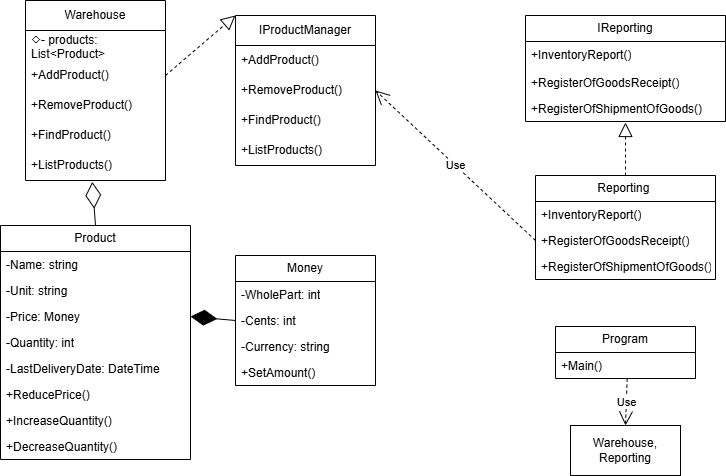

The diagram above was exported from draw.io. Its source (the exported page's mxGraphModel, read from the mxfile embedded in the PNG):
<mxGraphModel dx="1231" dy="515" grid="1" gridSize="10" guides="1" tooltips="1" connect="1" arrows="1" fold="1" page="1" pageScale="1" pageWidth="827" pageHeight="1169" math="0" shadow="0">
  <root>
    <mxCell id="0" />
    <mxCell id="1" parent="0" />
    <mxCell id="ItlwCDqEw3O0IN8QSkte-2" value="IProductManager" style="swimlane;fontStyle=0;childLayout=stackLayout;horizontal=1;startSize=30;horizontalStack=0;resizeParent=1;resizeParentMax=0;resizeLast=0;collapsible=1;marginBottom=0;whiteSpace=wrap;html=1;" vertex="1" parent="1">
      <mxGeometry x="280" y="50" width="140" height="150" as="geometry">
        <mxRectangle x="50" y="60" width="130" height="30" as="alternateBounds" />
      </mxGeometry>
    </mxCell>
    <mxCell id="ItlwCDqEw3O0IN8QSkte-3" value="+AddProduct()" style="text;strokeColor=none;fillColor=none;align=left;verticalAlign=middle;spacingLeft=4;spacingRight=4;overflow=hidden;points=[[0,0.5],[1,0.5]];portConstraint=eastwest;rotatable=0;whiteSpace=wrap;html=1;" vertex="1" parent="ItlwCDqEw3O0IN8QSkte-2">
      <mxGeometry y="30" width="140" height="30" as="geometry" />
    </mxCell>
    <mxCell id="ItlwCDqEw3O0IN8QSkte-4" value="+RemoveProduct()" style="text;strokeColor=none;fillColor=none;align=left;verticalAlign=middle;spacingLeft=4;spacingRight=4;overflow=hidden;points=[[0,0.5],[1,0.5]];portConstraint=eastwest;rotatable=0;whiteSpace=wrap;html=1;" vertex="1" parent="ItlwCDqEw3O0IN8QSkte-2">
      <mxGeometry y="60" width="140" height="30" as="geometry" />
    </mxCell>
    <mxCell id="ItlwCDqEw3O0IN8QSkte-5" value="+FindProduct()" style="text;strokeColor=none;fillColor=none;align=left;verticalAlign=middle;spacingLeft=4;spacingRight=4;overflow=hidden;points=[[0,0.5],[1,0.5]];portConstraint=eastwest;rotatable=0;whiteSpace=wrap;html=1;" vertex="1" parent="ItlwCDqEw3O0IN8QSkte-2">
      <mxGeometry y="90" width="140" height="30" as="geometry" />
    </mxCell>
    <mxCell id="ItlwCDqEw3O0IN8QSkte-9" value="+ListProducts()" style="text;strokeColor=none;fillColor=none;align=left;verticalAlign=middle;spacingLeft=4;spacingRight=4;overflow=hidden;points=[[0,0.5],[1,0.5]];portConstraint=eastwest;rotatable=0;whiteSpace=wrap;html=1;" vertex="1" parent="ItlwCDqEw3O0IN8QSkte-2">
      <mxGeometry y="120" width="140" height="30" as="geometry" />
    </mxCell>
    <mxCell id="ItlwCDqEw3O0IN8QSkte-10" value="Warehouse" style="swimlane;fontStyle=0;childLayout=stackLayout;horizontal=1;startSize=30;horizontalStack=0;resizeParent=1;resizeParentMax=0;resizeLast=0;collapsible=1;marginBottom=0;whiteSpace=wrap;html=1;" vertex="1" parent="1">
      <mxGeometry x="70" y="35" width="140" height="180" as="geometry" />
    </mxCell>
    <mxCell id="ItlwCDqEw3O0IN8QSkte-11" value="◇- products: List&amp;lt;Product&amp;gt;" style="text;strokeColor=none;fillColor=none;align=left;verticalAlign=middle;spacingLeft=4;spacingRight=4;overflow=hidden;points=[[0,0.5],[1,0.5]];portConstraint=eastwest;rotatable=0;whiteSpace=wrap;html=1;" vertex="1" parent="ItlwCDqEw3O0IN8QSkte-10">
      <mxGeometry y="30" width="140" height="30" as="geometry" />
    </mxCell>
    <mxCell id="ItlwCDqEw3O0IN8QSkte-12" value="+AddProduct()" style="text;strokeColor=none;fillColor=none;align=left;verticalAlign=middle;spacingLeft=4;spacingRight=4;overflow=hidden;points=[[0,0.5],[1,0.5]];portConstraint=eastwest;rotatable=0;whiteSpace=wrap;html=1;" vertex="1" parent="ItlwCDqEw3O0IN8QSkte-10">
      <mxGeometry y="60" width="140" height="30" as="geometry" />
    </mxCell>
    <mxCell id="ItlwCDqEw3O0IN8QSkte-13" value="+RemoveProduct()" style="text;strokeColor=none;fillColor=none;align=left;verticalAlign=middle;spacingLeft=4;spacingRight=4;overflow=hidden;points=[[0,0.5],[1,0.5]];portConstraint=eastwest;rotatable=0;whiteSpace=wrap;html=1;" vertex="1" parent="ItlwCDqEw3O0IN8QSkte-10">
      <mxGeometry y="90" width="140" height="30" as="geometry" />
    </mxCell>
    <mxCell id="ItlwCDqEw3O0IN8QSkte-14" value="+FindProduct()" style="text;strokeColor=none;fillColor=none;align=left;verticalAlign=middle;spacingLeft=4;spacingRight=4;overflow=hidden;points=[[0,0.5],[1,0.5]];portConstraint=eastwest;rotatable=0;whiteSpace=wrap;html=1;" vertex="1" parent="ItlwCDqEw3O0IN8QSkte-10">
      <mxGeometry y="120" width="140" height="30" as="geometry" />
    </mxCell>
    <mxCell id="ItlwCDqEw3O0IN8QSkte-15" value="+ListProducts()" style="text;strokeColor=none;fillColor=none;align=left;verticalAlign=middle;spacingLeft=4;spacingRight=4;overflow=hidden;points=[[0,0.5],[1,0.5]];portConstraint=eastwest;rotatable=0;whiteSpace=wrap;html=1;" vertex="1" parent="ItlwCDqEw3O0IN8QSkte-10">
      <mxGeometry y="150" width="140" height="30" as="geometry" />
    </mxCell>
    <mxCell id="ItlwCDqEw3O0IN8QSkte-16" value="IReporting" style="swimlane;fontStyle=0;childLayout=stackLayout;horizontal=1;startSize=26;fillColor=none;horizontalStack=0;resizeParent=1;resizeParentMax=0;resizeLast=0;collapsible=1;marginBottom=0;whiteSpace=wrap;html=1;" vertex="1" parent="1">
      <mxGeometry x="570" y="50" width="200" height="106" as="geometry" />
    </mxCell>
    <mxCell id="ItlwCDqEw3O0IN8QSkte-17" value="+InventoryReport()" style="text;strokeColor=none;fillColor=none;align=left;verticalAlign=top;spacingLeft=4;spacingRight=4;overflow=hidden;rotatable=0;points=[[0,0.5],[1,0.5]];portConstraint=eastwest;whiteSpace=wrap;html=1;" vertex="1" parent="ItlwCDqEw3O0IN8QSkte-16">
      <mxGeometry y="26" width="200" height="28" as="geometry" />
    </mxCell>
    <mxCell id="ItlwCDqEw3O0IN8QSkte-18" value="+RegisterOfGoodsReceipt()" style="text;strokeColor=none;fillColor=none;align=left;verticalAlign=top;spacingLeft=4;spacingRight=4;overflow=hidden;rotatable=0;points=[[0,0.5],[1,0.5]];portConstraint=eastwest;whiteSpace=wrap;html=1;" vertex="1" parent="ItlwCDqEw3O0IN8QSkte-16">
      <mxGeometry y="54" width="200" height="26" as="geometry" />
    </mxCell>
    <mxCell id="ItlwCDqEw3O0IN8QSkte-19" value="+RegisterOfShipmentOfGoods()" style="text;strokeColor=none;fillColor=none;align=left;verticalAlign=top;spacingLeft=4;spacingRight=4;overflow=hidden;rotatable=0;points=[[0,0.5],[1,0.5]];portConstraint=eastwest;whiteSpace=wrap;html=1;" vertex="1" parent="ItlwCDqEw3O0IN8QSkte-16">
      <mxGeometry y="80" width="200" height="26" as="geometry" />
    </mxCell>
    <mxCell id="ItlwCDqEw3O0IN8QSkte-20" value="Reporting&amp;nbsp;" style="swimlane;fontStyle=0;childLayout=stackLayout;horizontal=1;startSize=26;fillColor=none;horizontalStack=0;resizeParent=1;resizeParentMax=0;resizeLast=0;collapsible=1;marginBottom=0;whiteSpace=wrap;html=1;" vertex="1" parent="1">
      <mxGeometry x="580" y="210" width="180" height="104" as="geometry" />
    </mxCell>
    <mxCell id="ItlwCDqEw3O0IN8QSkte-21" value="+InventoryReport()" style="text;strokeColor=none;fillColor=none;align=left;verticalAlign=top;spacingLeft=4;spacingRight=4;overflow=hidden;rotatable=0;points=[[0,0.5],[1,0.5]];portConstraint=eastwest;whiteSpace=wrap;html=1;" vertex="1" parent="ItlwCDqEw3O0IN8QSkte-20">
      <mxGeometry y="26" width="180" height="26" as="geometry" />
    </mxCell>
    <mxCell id="ItlwCDqEw3O0IN8QSkte-22" value="+RegisterOfGoodsReceipt()" style="text;strokeColor=none;fillColor=none;align=left;verticalAlign=top;spacingLeft=4;spacingRight=4;overflow=hidden;rotatable=0;points=[[0,0.5],[1,0.5]];portConstraint=eastwest;whiteSpace=wrap;html=1;" vertex="1" parent="ItlwCDqEw3O0IN8QSkte-20">
      <mxGeometry y="52" width="180" height="26" as="geometry" />
    </mxCell>
    <mxCell id="ItlwCDqEw3O0IN8QSkte-23" value="+RegisterOfShipmentOfGoods()" style="text;strokeColor=none;fillColor=none;align=left;verticalAlign=top;spacingLeft=4;spacingRight=4;overflow=hidden;rotatable=0;points=[[0,0.5],[1,0.5]];portConstraint=eastwest;whiteSpace=wrap;html=1;" vertex="1" parent="ItlwCDqEw3O0IN8QSkte-20">
      <mxGeometry y="78" width="180" height="26" as="geometry" />
    </mxCell>
    <mxCell id="ItlwCDqEw3O0IN8QSkte-24" value="Product" style="swimlane;fontStyle=0;childLayout=stackLayout;horizontal=1;startSize=26;fillColor=none;horizontalStack=0;resizeParent=1;resizeParentMax=0;resizeLast=0;collapsible=1;marginBottom=0;whiteSpace=wrap;html=1;" vertex="1" parent="1">
      <mxGeometry x="45" y="260" width="190" height="234" as="geometry" />
    </mxCell>
    <mxCell id="ItlwCDqEw3O0IN8QSkte-25" value="&lt;span style=&quot;text-align: center;&quot;&gt;-Name: string&lt;/span&gt;" style="text;strokeColor=none;fillColor=none;align=left;verticalAlign=top;spacingLeft=4;spacingRight=4;overflow=hidden;rotatable=0;points=[[0,0.5],[1,0.5]];portConstraint=eastwest;whiteSpace=wrap;html=1;" vertex="1" parent="ItlwCDqEw3O0IN8QSkte-24">
      <mxGeometry y="26" width="190" height="26" as="geometry" />
    </mxCell>
    <mxCell id="ItlwCDqEw3O0IN8QSkte-26" value="&lt;span style=&quot;text-align: center;&quot;&gt;-Unit: string&lt;/span&gt;" style="text;strokeColor=none;fillColor=none;align=left;verticalAlign=top;spacingLeft=4;spacingRight=4;overflow=hidden;rotatable=0;points=[[0,0.5],[1,0.5]];portConstraint=eastwest;whiteSpace=wrap;html=1;" vertex="1" parent="ItlwCDqEw3O0IN8QSkte-24">
      <mxGeometry y="52" width="190" height="26" as="geometry" />
    </mxCell>
    <mxCell id="ItlwCDqEw3O0IN8QSkte-27" value="&lt;span style=&quot;text-align: center;&quot;&gt;-Price: Money&lt;/span&gt;" style="text;strokeColor=none;fillColor=none;align=left;verticalAlign=top;spacingLeft=4;spacingRight=4;overflow=hidden;rotatable=0;points=[[0,0.5],[1,0.5]];portConstraint=eastwest;whiteSpace=wrap;html=1;" vertex="1" parent="ItlwCDqEw3O0IN8QSkte-24">
      <mxGeometry y="78" width="190" height="26" as="geometry" />
    </mxCell>
    <mxCell id="ItlwCDqEw3O0IN8QSkte-33" value="&lt;span style=&quot;text-align: center;&quot;&gt;-Quantity: int&lt;/span&gt;" style="text;strokeColor=none;fillColor=none;align=left;verticalAlign=top;spacingLeft=4;spacingRight=4;overflow=hidden;rotatable=0;points=[[0,0.5],[1,0.5]];portConstraint=eastwest;whiteSpace=wrap;html=1;" vertex="1" parent="ItlwCDqEw3O0IN8QSkte-24">
      <mxGeometry y="104" width="190" height="26" as="geometry" />
    </mxCell>
    <mxCell id="ItlwCDqEw3O0IN8QSkte-32" value="&lt;span style=&quot;text-align: center;&quot;&gt;-LastDeliveryDate: DateTime&lt;/span&gt;" style="text;strokeColor=none;fillColor=none;align=left;verticalAlign=top;spacingLeft=4;spacingRight=4;overflow=hidden;rotatable=0;points=[[0,0.5],[1,0.5]];portConstraint=eastwest;whiteSpace=wrap;html=1;" vertex="1" parent="ItlwCDqEw3O0IN8QSkte-24">
      <mxGeometry y="130" width="190" height="26" as="geometry" />
    </mxCell>
    <mxCell id="ItlwCDqEw3O0IN8QSkte-31" value="&lt;span style=&quot;text-align: center;&quot;&gt;+ReducePrice()&lt;/span&gt;" style="text;strokeColor=none;fillColor=none;align=left;verticalAlign=top;spacingLeft=4;spacingRight=4;overflow=hidden;rotatable=0;points=[[0,0.5],[1,0.5]];portConstraint=eastwest;whiteSpace=wrap;html=1;" vertex="1" parent="ItlwCDqEw3O0IN8QSkte-24">
      <mxGeometry y="156" width="190" height="26" as="geometry" />
    </mxCell>
    <mxCell id="ItlwCDqEw3O0IN8QSkte-30" value="&lt;span style=&quot;text-align: center;&quot;&gt;+IncreaseQuantity()&lt;/span&gt;" style="text;strokeColor=none;fillColor=none;align=left;verticalAlign=top;spacingLeft=4;spacingRight=4;overflow=hidden;rotatable=0;points=[[0,0.5],[1,0.5]];portConstraint=eastwest;whiteSpace=wrap;html=1;" vertex="1" parent="ItlwCDqEw3O0IN8QSkte-24">
      <mxGeometry y="182" width="190" height="26" as="geometry" />
    </mxCell>
    <mxCell id="ItlwCDqEw3O0IN8QSkte-29" value="&lt;span style=&quot;text-align: center;&quot;&gt;+DecreaseQuantity()&lt;/span&gt;" style="text;strokeColor=none;fillColor=none;align=left;verticalAlign=top;spacingLeft=4;spacingRight=4;overflow=hidden;rotatable=0;points=[[0,0.5],[1,0.5]];portConstraint=eastwest;whiteSpace=wrap;html=1;" vertex="1" parent="ItlwCDqEw3O0IN8QSkte-24">
      <mxGeometry y="208" width="190" height="26" as="geometry" />
    </mxCell>
    <mxCell id="ItlwCDqEw3O0IN8QSkte-34" value="Money" style="swimlane;fontStyle=0;childLayout=stackLayout;horizontal=1;startSize=26;fillColor=none;horizontalStack=0;resizeParent=1;resizeParentMax=0;resizeLast=0;collapsible=1;marginBottom=0;whiteSpace=wrap;html=1;" vertex="1" parent="1">
      <mxGeometry x="280" y="290" width="140" height="130" as="geometry" />
    </mxCell>
    <mxCell id="ItlwCDqEw3O0IN8QSkte-35" value="&lt;span style=&quot;text-align: center;&quot;&gt;-WholePart: int&lt;/span&gt;" style="text;strokeColor=none;fillColor=none;align=left;verticalAlign=top;spacingLeft=4;spacingRight=4;overflow=hidden;rotatable=0;points=[[0,0.5],[1,0.5]];portConstraint=eastwest;whiteSpace=wrap;html=1;" vertex="1" parent="ItlwCDqEw3O0IN8QSkte-34">
      <mxGeometry y="26" width="140" height="26" as="geometry" />
    </mxCell>
    <mxCell id="ItlwCDqEw3O0IN8QSkte-36" value="&lt;span style=&quot;text-align: center;&quot;&gt;-Cents: int&lt;/span&gt;" style="text;strokeColor=none;fillColor=none;align=left;verticalAlign=top;spacingLeft=4;spacingRight=4;overflow=hidden;rotatable=0;points=[[0,0.5],[1,0.5]];portConstraint=eastwest;whiteSpace=wrap;html=1;" vertex="1" parent="ItlwCDqEw3O0IN8QSkte-34">
      <mxGeometry y="52" width="140" height="26" as="geometry" />
    </mxCell>
    <mxCell id="ItlwCDqEw3O0IN8QSkte-37" value="&lt;span style=&quot;text-align: center;&quot;&gt;-Currency: string&lt;/span&gt;" style="text;strokeColor=none;fillColor=none;align=left;verticalAlign=top;spacingLeft=4;spacingRight=4;overflow=hidden;rotatable=0;points=[[0,0.5],[1,0.5]];portConstraint=eastwest;whiteSpace=wrap;html=1;" vertex="1" parent="ItlwCDqEw3O0IN8QSkte-34">
      <mxGeometry y="78" width="140" height="26" as="geometry" />
    </mxCell>
    <mxCell id="ItlwCDqEw3O0IN8QSkte-38" value="&lt;span style=&quot;text-align: center;&quot;&gt;+SetAmount()&lt;/span&gt;" style="text;strokeColor=none;fillColor=none;align=left;verticalAlign=top;spacingLeft=4;spacingRight=4;overflow=hidden;rotatable=0;points=[[0,0.5],[1,0.5]];portConstraint=eastwest;whiteSpace=wrap;html=1;" vertex="1" parent="ItlwCDqEw3O0IN8QSkte-34">
      <mxGeometry y="104" width="140" height="26" as="geometry" />
    </mxCell>
    <mxCell id="ItlwCDqEw3O0IN8QSkte-39" value="Program" style="swimlane;fontStyle=0;childLayout=stackLayout;horizontal=1;startSize=26;fillColor=none;horizontalStack=0;resizeParent=1;resizeParentMax=0;resizeLast=0;collapsible=1;marginBottom=0;whiteSpace=wrap;html=1;" vertex="1" parent="1">
      <mxGeometry x="600" y="361" width="140" height="52" as="geometry" />
    </mxCell>
    <mxCell id="ItlwCDqEw3O0IN8QSkte-40" value="+Main()" style="text;strokeColor=none;fillColor=none;align=left;verticalAlign=top;spacingLeft=4;spacingRight=4;overflow=hidden;rotatable=0;points=[[0,0.5],[1,0.5]];portConstraint=eastwest;whiteSpace=wrap;html=1;" vertex="1" parent="ItlwCDqEw3O0IN8QSkte-39">
      <mxGeometry y="26" width="140" height="26" as="geometry" />
    </mxCell>
    <mxCell id="ItlwCDqEw3O0IN8QSkte-47" value="Warehouse, Reporting" style="html=1;whiteSpace=wrap;" vertex="1" parent="1">
      <mxGeometry x="615" y="460" width="110" height="50" as="geometry" />
    </mxCell>
    <mxCell id="ItlwCDqEw3O0IN8QSkte-49" value="" style="endArrow=block;dashed=1;endFill=0;endSize=12;html=1;rounded=0;entryX=0;entryY=0;entryDx=0;entryDy=0;exitX=1;exitY=0.5;exitDx=0;exitDy=0;" edge="1" parent="1" source="ItlwCDqEw3O0IN8QSkte-12" target="ItlwCDqEw3O0IN8QSkte-2">
      <mxGeometry width="160" relative="1" as="geometry">
        <mxPoint x="260" y="300" as="sourcePoint" />
        <mxPoint x="420" y="300" as="targetPoint" />
      </mxGeometry>
    </mxCell>
    <mxCell id="ItlwCDqEw3O0IN8QSkte-50" value="" style="endArrow=block;dashed=1;endFill=0;endSize=12;html=1;rounded=0;exitX=0.5;exitY=0;exitDx=0;exitDy=0;" edge="1" parent="1" source="ItlwCDqEw3O0IN8QSkte-20">
      <mxGeometry width="160" relative="1" as="geometry">
        <mxPoint x="260" y="300" as="sourcePoint" />
        <mxPoint x="670" y="157" as="targetPoint" />
      </mxGeometry>
    </mxCell>
    <mxCell id="ItlwCDqEw3O0IN8QSkte-51" value="" style="endArrow=diamondThin;endFill=1;endSize=24;html=1;rounded=0;exitX=0;exitY=0.5;exitDx=0;exitDy=0;entryX=1;entryY=0.5;entryDx=0;entryDy=0;" edge="1" parent="1" source="ItlwCDqEw3O0IN8QSkte-36" target="ItlwCDqEw3O0IN8QSkte-27">
      <mxGeometry width="160" relative="1" as="geometry">
        <mxPoint x="260" y="300" as="sourcePoint" />
        <mxPoint x="240" y="350" as="targetPoint" />
      </mxGeometry>
    </mxCell>
    <mxCell id="ItlwCDqEw3O0IN8QSkte-54" value="Use" style="endArrow=open;endSize=12;dashed=1;html=1;rounded=0;exitX=0.512;exitY=1.007;exitDx=0;exitDy=0;exitPerimeter=0;entryX=0.5;entryY=0;entryDx=0;entryDy=0;" edge="1" parent="1" source="ItlwCDqEw3O0IN8QSkte-40" target="ItlwCDqEw3O0IN8QSkte-47">
      <mxGeometry width="160" relative="1" as="geometry">
        <mxPoint x="640" y="430" as="sourcePoint" />
        <mxPoint x="800" y="430" as="targetPoint" />
      </mxGeometry>
    </mxCell>
    <mxCell id="ItlwCDqEw3O0IN8QSkte-57" value="" style="endArrow=diamondThin;endFill=0;endSize=24;html=1;rounded=0;entryX=0.477;entryY=1.045;entryDx=0;entryDy=0;exitX=0.5;exitY=0;exitDx=0;exitDy=0;entryPerimeter=0;" edge="1" parent="1" source="ItlwCDqEw3O0IN8QSkte-24" target="ItlwCDqEw3O0IN8QSkte-15">
      <mxGeometry width="160" relative="1" as="geometry">
        <mxPoint x="260" y="280" as="sourcePoint" />
        <mxPoint x="420" y="280" as="targetPoint" />
      </mxGeometry>
    </mxCell>
    <mxCell id="ItlwCDqEw3O0IN8QSkte-58" value="Use" style="endArrow=open;endSize=12;dashed=1;html=1;rounded=0;entryX=1;entryY=0.5;entryDx=0;entryDy=0;exitX=0;exitY=0.5;exitDx=0;exitDy=0;" edge="1" parent="1" source="ItlwCDqEw3O0IN8QSkte-22" target="ItlwCDqEw3O0IN8QSkte-4">
      <mxGeometry width="160" relative="1" as="geometry">
        <mxPoint x="260" y="280" as="sourcePoint" />
        <mxPoint x="420" y="280" as="targetPoint" />
      </mxGeometry>
    </mxCell>
  </root>
</mxGraphModel>